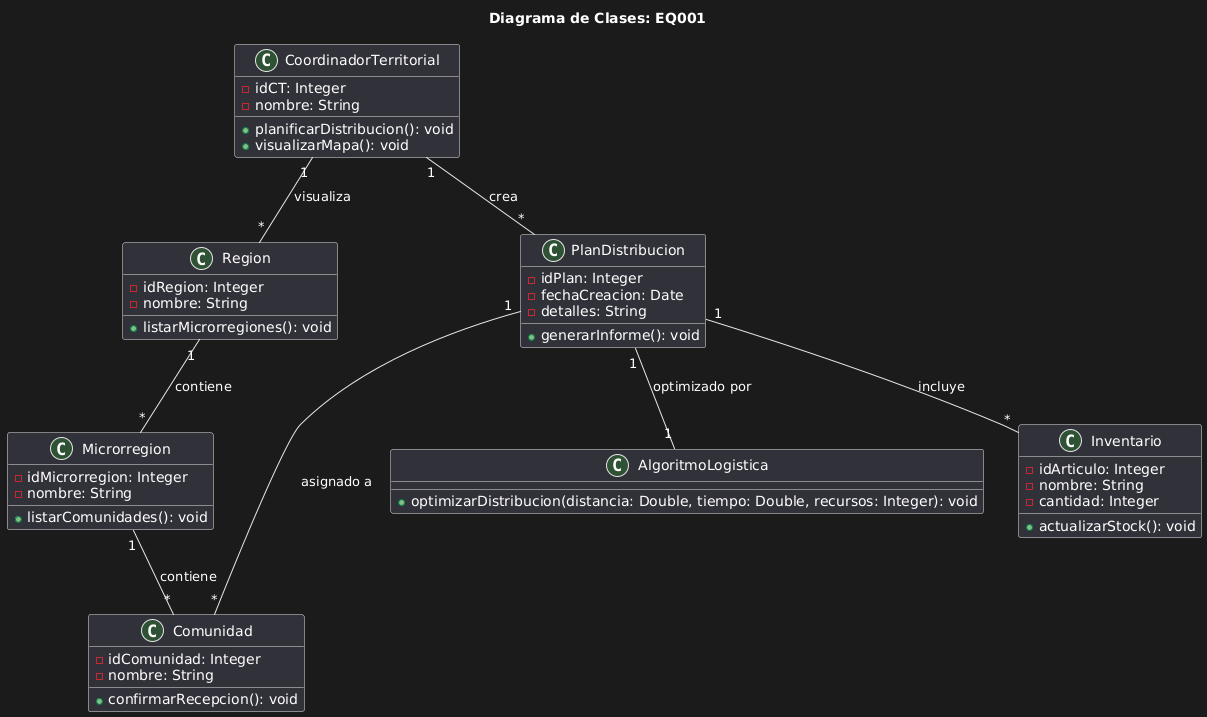

The diagram above was rendered by PlantUML. Its source (embedded in the PNG):
@startuml
title Diagrama de Clases: EQ001

class CoordinadorTerritorial {
    - idCT: Integer
    - nombre: String
    + planificarDistribucion(): void
    + visualizarMapa(): void
}

class Region {
    - idRegion: Integer
    - nombre: String
    + listarMicrorregiones(): void
}

class Microrregion {
    - idMicrorregion: Integer
    - nombre: String
    + listarComunidades(): void
}

class Comunidad {
    - idComunidad: Integer
    - nombre: String
    + confirmarRecepcion(): void
}

class AlgoritmoLogistica {
    + optimizarDistribucion(distancia: Double, tiempo: Double, recursos: Integer): void
}

class PlanDistribucion {
    - idPlan: Integer
    - fechaCreacion: Date
    - detalles: String
    + generarInforme(): void
}

class Inventario {
    - idArticulo: Integer
    - nombre: String
    - cantidad: Integer
    + actualizarStock(): void
}

CoordinadorTerritorial "1" -- "*" PlanDistribucion : crea
PlanDistribucion "1" -- "*" Inventario : incluye
PlanDistribucion "1" -- "*" Comunidad : asignado a
CoordinadorTerritorial "1" -- "*" Region : visualiza
Region "1" -- "*" Microrregion : contiene
Microrregion "1" -- "*" Comunidad : contiene
PlanDistribucion "1" -- "1" AlgoritmoLogistica : optimizado por
@enduml